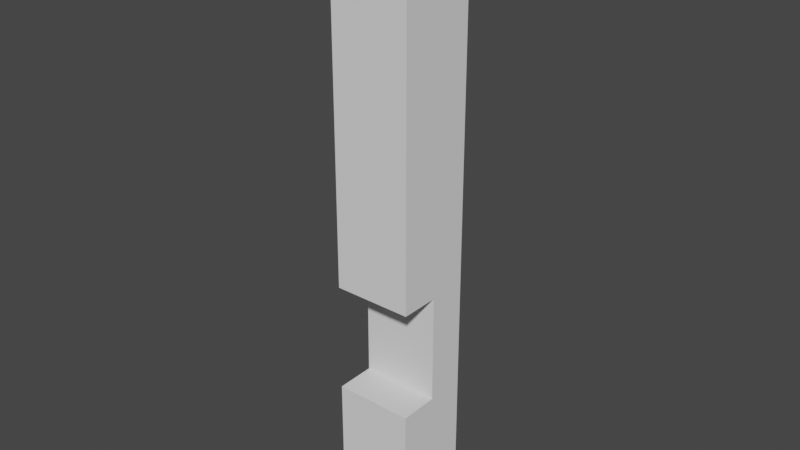 # Source: slider_to_advanced_level_1_Aron_CPGJ2022.blend  (saved by Blender 2.90.8; exported with 4.5.12 LTS)
import bpy
from mathutils import Matrix  # noqa: F401  (used for matrix-valued properties, if any)

bpy.ops.wm.read_factory_settings(use_empty=True)
scene = bpy.context.scene
scene.name = 'Scene'

# ---- collections
col_collection = bpy.data.collections.new('Collection'); scene.collection.children.link(col_collection)

# ---- world
world_world = bpy.data.worlds.new('World'); scene.world = world_world
world_world.use_nodes = True; world_world.node_tree.nodes.clear()
_N = world_world.node_tree.nodes; _L = world_world.node_tree.links
n0 = _N.new('ShaderNodeOutputWorld'); n0.name = 'World Output'; n0.location = (300, 300)
n1 = _N.new('ShaderNodeBackground'); n1.name = 'Background'; n1.location = (10, 300)
n1.inputs[0].default_value = (0.05088, 0.05088, 0.05088, 1.0)
_L.new(n1.outputs[0], n0.inputs[0])
n0.is_active_output = True
world_world.color = (0.05088, 0.05088, 0.05088)
world_world.use_sun_shadow = False
world_world.sun_shadow_jitter_overblur = 0.0

# ---- meshes
me_cube_002 = bpy.data.meshes.new('Cube.002')
me_cube_002.from_pydata([(-1.0, -1.0, -1.0), (-1.0, -1.0, 1.0), (-1.0, 1.0, -1.0), (-1.0, 1.0, 1.0), (1.0, -1.0, -1.0), (1.0, -1.0, 1.0), (1.0, 1.0, -1.0), (1.0, 1.0, 1.0), (-1.0, -1.0, -0.2055), (-1.0, 1.0, -0.2055), (1.0, 1.0, -0.2055), (1.0, -1.0, -0.2055), (-1.0, 1.0, -0.5702), (1.0, 1.0, -0.5702), (1.0, -1.0, -0.5702), (-1.0, -1.0, -0.5702), (-1.0, 0.0, -0.5702), (-1.0, 0.0, -0.2055), (1.0, 0.0, -0.2055), (1.0, 0.0, -0.5702)], [], [(8, 1, 3, 9), (9, 3, 7, 10), (10, 7, 5, 11), (11, 5, 1, 8), (2, 6, 4, 0), (7, 3, 1, 5), (12, 9, 10, 13), (13, 10, 11, 18, 19, 14), (0, 15, 12, 2), (2, 12, 13, 6), (6, 13, 14, 4), (4, 14, 15, 0), (19, 18, 17, 16), (11, 8, 17, 18), (15, 14, 19, 16), (17, 8, 9, 12, 15, 16)])
_uv = me_cube_002.uv_layers.new(name='UVMap')
_uv.uv.foreach_set('vector', [0.4743, 0.0, 0.625, 0.0, 0.625, 0.25, 0.4743, 0.25, 0.4743, 0.25, 0.625, 0.25, 0.625, 0.5, 0.4743, 0.5, 0.4743, 0.5, 0.625, 0.5, 0.625, 0.75, 0.4743, 0.75, 0.4743, 0.75, 0.625, 0.75, 0.625, 1.0, 0.4743, 1.0, 0.125, 0.5, 0.375, 0.5, 0.375, 0.75, 0.125, 0.75, 0.625, 0.5, 0.875, 0.5, 0.875, 0.75, 0.625, 0.75, 0.4287, 0.25, 0.4743, 0.25, 0.4743, 0.5, 0.4287, 0.5, 0.0, 0.0, 0.0, 0.0, 0.0, 0.0, 0.0, 0.0, 0.0, 0.0, 0.0, 0.0, 0.375, 0.0, 0.4287, 0.0, 0.4287, 0.25, 0.375, 0.25, 0.375, 0.25, 0.4287, 0.25, 0.4287, 0.5, 0.375, 0.5, 0.375, 0.5, 0.4287, 0.5, 0.4287, 0.75, 0.375, 0.75, 0.375, 0.75, 0.4287, 0.75, 0.4287, 1.0, 0.375, 1.0, 0.4287, 0.75, 0.4743, 0.75, 0.4743, 1.0, 0.4287, 1.0, 0.4743, 0.75, 0.4743, 1.0, 0.4743, 1.0, 0.4743, 0.75, 0.4287, 1.0, 0.4287, 0.75, 0.4287, 0.75, 0.4287, 1.0, 0.0, 0.0, 0.0, 0.0, 0.0, 0.0, 0.0, 0.0, 0.0, 0.0, 0.0, 0.0])
me_cube_002.use_remesh_fix_poles = True
me_cube_002.use_remesh_preserve_attributes = False
me_cube_002.use_mirror_vertex_groups = False
me_cube_002.update()

# ---- objects
ob_cube_001 = bpy.data.objects.new('Cube.001', me_cube_002)

# ---- transforms, parenting, visibility, modifiers, constraints
ob_cube_001.location = (0.0, 0.0, 0.0)
ob_cube_001.scale = (0.5, 0.5, 3.8)
ob_cube_001.lineart.crease_threshold = 0.0

# ---- collection membership
col_collection.objects.link(ob_cube_001)

# ---- scene / render settings (as saved in the file)
scene.frame_start = 1; scene.frame_end = 250; scene.frame_set(1)
scene.render.engine = 'BLENDER_EEVEE_NEXT'
scene.cycles.use_denoising = False
scene.cycles.samples = 128
scene.cycles.sampling_pattern = 'TABULATED_SOBOL'
scene.cycles.use_adaptive_sampling = False
scene.cycles.use_light_tree = False
scene.view_settings.view_transform = 'Filmic'
bpy.context.view_layer.update()

# ---- added for rendering (the .blend has no active camera and no usable light): camera, sun
cam_auto = bpy.data.cameras.new('AutoCamera')
cam_auto.lens = 50.0
cam_auto.sensor_width = 36.0
cam_auto.clip_end = 1000.0
ob_auto_camera = bpy.data.objects.new('AutoCamera', cam_auto)
scene.collection.objects.link(ob_auto_camera)
ob_auto_camera.location = (7.15241, -8.58289, 5.72193)
ob_auto_camera.rotation_euler = (1.09748, -7.21219e-08, 0.694738)
scene.camera = ob_auto_camera
light_auto_sun = bpy.data.lights.new('AutoSun', 'SUN')
light_auto_sun.energy = 3.0
light_auto_sun.angle = 0.0523599
ob_auto_sun = bpy.data.objects.new('AutoSun', light_auto_sun)
scene.collection.objects.link(ob_auto_sun)
ob_auto_sun.rotation_euler = (0.872665, 0.174533, 0.523599)
bpy.context.view_layer.update()
